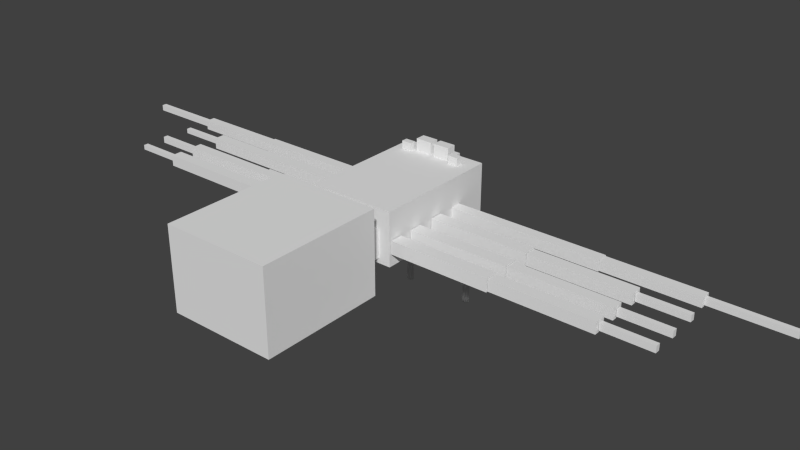 # Source: albino_spider.blend  (saved by Blender 2.78.0; exported with 4.5.12 LTS)
import bpy
from mathutils import Matrix  # noqa: F401  (used for matrix-valued properties, if any)

bpy.ops.wm.read_factory_settings(use_empty=True)
scene = bpy.context.scene
scene.name = 'Scene'

# ---- collections
col_collection_1 = bpy.data.collections.new('Collection 1'); scene.collection.children.link(col_collection_1)

# ---- materials (node trees are filled in below, after node groups)
mat_material = bpy.data.materials.new('Material')
mat_material.alpha_threshold = 0.0
mat_material.use_transparent_shadow = False
mat_material.roughness = 0.5
mat_material.line_color = (0.0, 0.0, 0.0, 1.0)

# ---- material node trees

# ---- world
world_world = bpy.data.worlds.new('World'); scene.world = world_world
world_world.color = (0.05088, 0.05088, 0.05088)
world_world.use_sun_shadow = False
world_world.sun_shadow_jitter_overblur = 0.0
world_world.cycles.sampling_method = 'NONE'
world_world.cycles.sample_map_resolution = 256

# ---- meshes
me_cube_001 = bpy.data.meshes.new('Cube.001')
me_cube_001.from_pydata([(3.583, 1.168, 0.2429), (2.833, 1.168, 0.2429), (2.833, 1.216, 0.2429), (3.583, 1.216, 0.2429), (3.583, 1.168, 0.3027), (2.833, 1.168, 0.3027), (2.833, 1.216, 0.3027), (3.583, 1.216, 0.3027), (2.831, 1.144, 0.225), (1.924, 1.144, 0.225), (1.924, 1.24, 0.225), (2.831, 1.24, 0.225), (2.831, 1.144, 0.3207), (1.924, 1.144, 0.3207), (1.924, 1.24, 0.3207), (2.831, 1.24, 0.3207), (1.921, 1.138, 0.219), (0.4232, 1.138, 0.219), (0.4232, 1.246, 0.219), (1.921, 1.246, 0.219), (1.921, 1.138, 0.3267), (0.4232, 1.138, 0.3267), (0.4232, 1.246, 0.3267), (1.921, 1.246, 0.3267), (2.87, 0.8777, 0.241), (2.399, 0.8777, 0.241), (2.399, 0.9254, 0.241), (2.87, 0.9254, 0.241), (2.87, 0.8777, 0.3046), (2.399, 0.8777, 0.3046), (2.399, 0.9254, 0.3046), (2.87, 0.9254, 0.3046), (1.41, 0.838, 0.2093), (0.4323, 0.838, 0.2093), (0.4323, 0.9651, 0.2093), (1.41, 0.9651, 0.2093), (1.41, 0.838, 0.3364), (0.4323, 0.838, 0.3364), (0.4323, 0.9651, 0.3364), (1.41, 0.9651, 0.3364), (2.393, 0.846, 0.2172), (1.416, 0.846, 0.2172), (1.416, 0.9572, 0.2172), (2.393, 0.9572, 0.2172), (2.393, 0.846, 0.3284), (1.416, 0.846, 0.3284), (1.416, 0.9572, 0.3284), (2.393, 0.9572, 0.3284), (2.393, 0.5613, 0.2172), (1.416, 0.5613, 0.2172), (1.416, 0.6725, 0.2172), (2.393, 0.6725, 0.2172), (2.393, 0.5613, 0.3284), (1.416, 0.5613, 0.3284), (1.416, 0.6725, 0.3284), (2.393, 0.6725, 0.3284), (1.41, 0.5534, 0.2093), (0.4323, 0.5534, 0.2093), (0.4323, 0.6805, 0.2093), (1.41, 0.6805, 0.2093), (1.41, 0.5534, 0.3364), (0.4323, 0.5534, 0.3364), (0.4323, 0.6805, 0.3364), (1.41, 0.6805, 0.3364), (2.87, 0.5931, 0.241), (2.399, 0.5931, 0.241), (2.399, 0.6408, 0.241), (2.87, 0.6408, 0.241), (2.87, 0.5931, 0.3046), (2.399, 0.5931, 0.3046), (2.399, 0.6408, 0.3046), (2.87, 0.6408, 0.3046), (2.87, 0.3381, 0.241), (2.399, 0.3381, 0.241), (2.399, 0.3858, 0.241), (2.87, 0.3858, 0.241), (2.87, 0.3381, 0.3046), (2.399, 0.3381, 0.3046), (2.399, 0.3858, 0.3046), (2.87, 0.3858, 0.3046), (1.41, 0.2984, 0.2093), (0.4323, 0.2984, 0.2093), (0.4323, 0.4255, 0.2093), (1.41, 0.4255, 0.2093), (1.41, 0.2984, 0.3364), (0.4323, 0.2984, 0.3364), (0.4323, 0.4255, 0.3364), (1.41, 0.4255, 0.3364), (2.393, 0.3063, 0.2172), (1.416, 0.3063, 0.2172), (1.416, 0.4175, 0.2172), (2.393, 0.4175, 0.2172), (2.393, 0.3063, 0.3284), (1.416, 0.3063, 0.3284), (1.416, 0.4175, 0.3284), (2.393, 0.4175, 0.3284), (-0.4169, 0.2984, 0.2093), (-1.394, 0.2984, 0.2093), (-1.394, 0.4255, 0.2093), (-0.4169, 0.4255, 0.2093), (-0.4169, 0.2984, 0.3364), (-1.394, 0.2984, 0.3364), (-1.394, 0.4255, 0.3364), (-0.4169, 0.4255, 0.3364), (-1.401, 0.3063, 0.2172), (-2.378, 0.3063, 0.2172), (-2.378, 0.4175, 0.2172), (-1.401, 0.4175, 0.2172), (-1.401, 0.3063, 0.3284), (-2.378, 0.3063, 0.3284), (-2.378, 0.4175, 0.3284), (-1.401, 0.4175, 0.3284), (-2.384, 0.3381, 0.249), (-2.854, 0.3381, 0.249), (-2.854, 0.3857, 0.249), (-2.384, 0.3857, 0.249), (-2.384, 0.3381, 0.2967), (-2.854, 0.3381, 0.2967), (-2.854, 0.3857, 0.2967), (-2.384, 0.3857, 0.2967), (-2.384, 0.5912, 0.241), (-2.854, 0.5912, 0.241), (-2.854, 0.6389, 0.241), (-2.384, 0.6389, 0.241), (-2.384, 0.5912, 0.3046), (-2.854, 0.5912, 0.3046), (-2.854, 0.6389, 0.3046), (-2.384, 0.6389, 0.3046), (-1.401, 0.5595, 0.2172), (-2.378, 0.5595, 0.2172), (-2.378, 0.6707, 0.2172), (-1.401, 0.6707, 0.2172), (-1.401, 0.5595, 0.3284), (-2.378, 0.5595, 0.3284), (-2.378, 0.6707, 0.3284), (-1.401, 0.6707, 0.3284), (-0.4169, 0.5515, 0.2093), (-1.394, 0.5515, 0.2093), (-1.394, 0.6786, 0.2093), (-0.4169, 0.6786, 0.2093), (-0.4169, 0.5515, 0.3364), (-1.394, 0.5515, 0.3364), (-1.394, 0.6786, 0.3364), (-0.4169, 0.6786, 0.3364), (-0.4169, 0.8585, 0.2093), (-1.394, 0.8585, 0.2093), (-1.394, 0.9856, 0.2093), (-0.4169, 0.9856, 0.2093), (-0.4169, 0.8585, 0.3364), (-1.394, 0.8585, 0.3364), (-1.394, 0.9856, 0.3364), (-0.4169, 0.9856, 0.3364), (-1.401, 0.8664, 0.2172), (-2.378, 0.8664, 0.2172), (-2.378, 0.9776, 0.2172), (-1.401, 0.9776, 0.2172), (-1.401, 0.8664, 0.3284), (-2.378, 0.8664, 0.3284), (-2.378, 0.9776, 0.3284), (-1.401, 0.9776, 0.3284), (-2.384, 0.8982, 0.249), (-2.854, 0.8982, 0.249), (-2.854, 0.9459, 0.249), (-2.384, 0.9459, 0.249), (-2.384, 0.8982, 0.2967), (-2.854, 0.8982, 0.2967), (-2.854, 0.9459, 0.2967), (-2.384, 0.9459, 0.2967), (-2.824, 1.168, 0.2429), (-3.574, 1.168, 0.2429), (-3.574, 1.216, 0.2429), (-2.824, 1.216, 0.2429), (-2.824, 1.168, 0.3027), (-3.574, 1.168, 0.3027), (-3.574, 1.216, 0.3027), (-2.824, 1.216, 0.3027), (-1.912, 1.144, 0.225), (-2.82, 1.144, 0.225), (-2.82, 1.24, 0.225), (-1.912, 1.24, 0.225), (-1.912, 1.144, 0.3207), (-2.82, 1.144, 0.3207), (-2.82, 1.24, 0.3207), (-1.912, 1.24, 0.3207), (-0.4078, 1.138, 0.219), (-1.905, 1.138, 0.219), (-1.905, 1.246, 0.219), (-0.4078, 1.246, 0.219), (-0.4078, 1.138, 0.3267), (-1.905, 1.138, 0.3267), (-1.905, 1.246, 0.3267), (-0.4078, 1.246, 0.3267), (0.2396, 1.702, 0.4288), (0.1201, 1.702, 0.4288), (0.1201, 1.584, 0.4288), (0.2396, 1.584, 0.4288), (0.2396, 1.702, 0.127), (0.1201, 1.702, 0.127), (0.1201, 1.584, 0.127), (0.2396, 1.584, 0.127), (-0.1, 1.71, 0.1244), (-0.2666, 1.71, 0.1244), (-0.2666, 1.576, 0.1244), (-0.1, 1.576, 0.1244), (-0.1, 1.71, -0.2141), (-0.2666, 1.71, -0.2141), (-0.2666, 1.576, -0.2141), (-0.1, 1.576, -0.2141), (-0.1634, 1.702, -0.2086), (-0.2127, 1.702, -0.2086), (-0.2127, 1.662, -0.2086), (-0.1634, 1.662, -0.2086), (-0.1634, 1.702, -0.5086), (-0.2127, 1.702, -0.5086), (-0.2127, 1.662, -0.5086), (-0.1634, 1.662, -0.5086), (-0.1248, 1.702, 0.4288), (-0.2443, 1.702, 0.4288), (-0.2443, 1.584, 0.4288), (-0.1248, 1.584, 0.4288), (-0.1248, 1.702, 0.127), (-0.2443, 1.702, 0.127), (-0.2443, 1.584, 0.127), (-0.1248, 1.584, 0.127), (0.4236, 0.2851, 0.08716), (-0.4286, 0.2851, 0.08716), (-0.4286, 1.576, 0.08716), (0.4236, 1.576, 0.08716), (0.4236, 0.2851, 0.6072), (-0.4286, 0.2851, 0.6072), (-0.4286, 1.576, 0.6072), (0.4236, 1.576, 0.6072), (0.3051, 0.0462, 0.1363), (-0.3101, 0.0462, 0.1363), (-0.3101, 0.2845, 0.1363), (0.3051, 0.2845, 0.1363), (0.3051, 0.0462, 0.4284), (-0.3101, 0.0462, 0.4284), (-0.3101, 0.2845, 0.4284), (0.3051, 0.2845, 0.4284), (0.4828, -1.195, -0.05126), (-0.5738, -1.195, -0.05126), (-0.5738, 0.0305, -0.05126), (0.4828, 0.0305, -0.05126), (0.4828, -1.195, 0.7556), (-0.5738, -1.195, 0.7556), (-0.5738, 0.0305, 0.7556), (0.4828, 0.0305, 0.7556), (-0.2872, 1.417, -0.2128), (-0.4067, 1.417, -0.2128), (-0.4067, 1.535, -0.2128), (-0.2872, 1.535, -0.2128), (-0.2872, 1.417, 0.08896), (-0.4067, 1.417, 0.08896), (-0.4067, 1.535, 0.08896), (-0.2872, 1.535, 0.08896), (-0.3258, 1.495, -0.8484), (-0.3751, 1.495, -0.8484), (-0.3751, 1.535, -0.8484), (-0.3258, 1.535, -0.8484), (-0.3258, 1.495, -0.5484), (-0.3751, 1.495, -0.5484), (-0.3751, 1.535, -0.5484), (-0.3258, 1.535, -0.5484), (-0.2624, 1.408, -0.5539), (-0.429, 1.408, -0.5539), (-0.429, 1.543, -0.5539), (-0.2624, 1.543, -0.5539), (-0.2624, 1.408, -0.2155), (-0.429, 1.408, -0.2155), (-0.429, 1.543, -0.2155), (-0.2624, 1.543, -0.2155), (0.3952, 1.417, -0.2128), (0.2757, 1.417, -0.2128), (0.2757, 1.535, -0.2128), (0.3952, 1.535, -0.2128), (0.3952, 1.417, 0.08896), (0.2757, 1.417, 0.08896), (0.2757, 1.535, 0.08896), (0.3952, 1.535, 0.08896), (0.3567, 1.495, -0.8484), (0.3074, 1.495, -0.8484), (0.3074, 1.535, -0.8484), (0.3567, 1.535, -0.8484), (0.3567, 1.495, -0.5484), (0.3074, 1.495, -0.5484), (0.3074, 1.535, -0.5484), (0.3567, 1.535, -0.5484), (0.42, 1.408, -0.5539), (0.2534, 1.408, -0.5539), (0.2534, 1.543, -0.5539), (0.42, 1.543, -0.5539), (0.42, 1.408, -0.2155), (0.2534, 1.408, -0.2155), (0.2534, 1.543, -0.2155), (0.42, 1.543, -0.2155), (0.201, 1.662, -0.5086), (0.1517, 1.662, -0.5086), (0.1517, 1.702, -0.5086), (0.201, 1.702, -0.5086), (0.201, 1.662, -0.2086), (0.1517, 1.662, -0.2086), (0.1517, 1.702, -0.2086), (0.201, 1.702, -0.2086), (0.2644, 1.576, -0.2141), (0.0978, 1.576, -0.2141), (0.0978, 1.71, -0.2141), (0.2644, 1.71, -0.2141), (0.2644, 1.576, 0.1244), (0.0978, 1.576, 0.1244), (0.0978, 1.71, 0.1244), (0.2644, 1.71, 0.1244), (-0.2403, 1.373, 0.6066), (-0.3413, 1.373, 0.6066), (-0.3413, 1.434, 0.6066), (-0.2403, 1.434, 0.6066), (-0.2403, 1.373, 0.6865), (-0.3413, 1.373, 0.6865), (-0.3413, 1.434, 0.6865), (-0.2403, 1.434, 0.6865), (0.2934, 1.373, 0.6066), (0.1924, 1.373, 0.6066), (0.1924, 1.434, 0.6066), (0.2934, 1.434, 0.6066), (0.2934, 1.373, 0.6865), (0.1924, 1.373, 0.6865), (0.1924, 1.434, 0.6865), (0.2934, 1.434, 0.6865), (0.1539, 1.419, 0.6022), (-0.007704, 1.419, 0.6022), (-0.007705, 1.517, 0.6022), (0.1539, 1.517, 0.6022), (0.1539, 1.419, 0.73), (-0.007705, 1.419, 0.73), (-0.007705, 1.517, 0.73), (0.1539, 1.517, 0.73), (-0.04434, 1.419, 0.6022), (-0.206, 1.419, 0.6022), (-0.206, 1.517, 0.6022), (-0.04435, 1.517, 0.6022), (-0.04435, 1.419, 0.73), (-0.206, 1.419, 0.73), (-0.206, 1.517, 0.73), (-0.04435, 1.517, 0.73), (-0.1836, 1.583, 0.4986), (-0.2581, 1.583, 0.4986), (-0.2581, 1.628, 0.4986), (-0.1836, 1.628, 0.4986), (-0.1836, 1.583, 0.5575), (-0.2581, 1.583, 0.5575), (-0.2581, 1.628, 0.5575), (-0.1836, 1.628, 0.5575), (0.2102, 1.583, 0.4986), (0.1357, 1.583, 0.4986), (0.1357, 1.628, 0.4986), (0.2102, 1.628, 0.4986), (0.2102, 1.583, 0.5575), (0.1357, 1.583, 0.5575), (0.1357, 1.628, 0.5575), (0.2102, 1.628, 0.5575), (0.1175, 1.571, 0.4948), (-0.01141, 1.571, 0.4948), (-0.01141, 1.65, 0.4948), (0.1175, 1.65, 0.4948), (0.1175, 1.571, 0.5967), (-0.01141, 1.571, 0.5967), (-0.01141, 1.65, 0.5967), (0.1175, 1.65, 0.5967), (-0.04064, 1.571, 0.4948), (-0.1695, 1.571, 0.4948), (-0.1695, 1.65, 0.4948), (-0.04064, 1.65, 0.4948), (-0.04064, 1.571, 0.5967), (-0.1695, 1.571, 0.5967), (-0.1695, 1.65, 0.5967), (-0.04064, 1.65, 0.5967)], [], [(0, 1, 2, 3), (4, 7, 6, 5), (0, 4, 5, 1), (1, 5, 6, 2), (2, 6, 7, 3), (4, 0, 3, 7), (8, 9, 10, 11), (12, 15, 14, 13), (8, 12, 13, 9), (9, 13, 14, 10), (10, 14, 15, 11), (12, 8, 11, 15), (16, 17, 18, 19), (20, 23, 22, 21), (16, 20, 21, 17), (17, 21, 22, 18), (18, 22, 23, 19), (20, 16, 19, 23), (24, 25, 26, 27), (28, 31, 30, 29), (24, 28, 29, 25), (25, 29, 30, 26), (26, 30, 31, 27), (28, 24, 27, 31), (32, 33, 34, 35), (36, 39, 38, 37), (32, 36, 37, 33), (33, 37, 38, 34), (34, 38, 39, 35), (36, 32, 35, 39), (40, 41, 42, 43), (44, 47, 46, 45), (40, 44, 45, 41), (41, 45, 46, 42), (42, 46, 47, 43), (44, 40, 43, 47), (48, 49, 50, 51), (52, 55, 54, 53), (48, 52, 53, 49), (49, 53, 54, 50), (50, 54, 55, 51), (52, 48, 51, 55), (56, 57, 58, 59), (60, 63, 62, 61), (56, 60, 61, 57), (57, 61, 62, 58), (58, 62, 63, 59), (60, 56, 59, 63), (64, 65, 66, 67), (68, 71, 70, 69), (64, 68, 69, 65), (65, 69, 70, 66), (66, 70, 71, 67), (68, 64, 67, 71), (72, 73, 74, 75), (76, 79, 78, 77), (72, 76, 77, 73), (73, 77, 78, 74), (74, 78, 79, 75), (76, 72, 75, 79), (80, 81, 82, 83), (84, 87, 86, 85), (80, 84, 85, 81), (81, 85, 86, 82), (82, 86, 87, 83), (84, 80, 83, 87), (88, 89, 90, 91), (92, 95, 94, 93), (88, 92, 93, 89), (89, 93, 94, 90), (90, 94, 95, 91), (92, 88, 91, 95), (96, 97, 98, 99), (100, 103, 102, 101), (96, 100, 101, 97), (97, 101, 102, 98), (98, 102, 103, 99), (100, 96, 99, 103), (104, 105, 106, 107), (108, 111, 110, 109), (104, 108, 109, 105), (105, 109, 110, 106), (106, 110, 111, 107), (108, 104, 107, 111), (112, 113, 114, 115), (116, 119, 118, 117), (112, 116, 117, 113), (113, 117, 118, 114), (114, 118, 119, 115), (116, 112, 115, 119), (120, 121, 122, 123), (124, 127, 126, 125), (120, 124, 125, 121), (121, 125, 126, 122), (122, 126, 127, 123), (124, 120, 123, 127), (128, 129, 130, 131), (132, 135, 134, 133), (128, 132, 133, 129), (129, 133, 134, 130), (130, 134, 135, 131), (132, 128, 131, 135), (136, 137, 138, 139), (140, 143, 142, 141), (136, 140, 141, 137), (137, 141, 142, 138), (138, 142, 143, 139), (140, 136, 139, 143), (144, 145, 146, 147), (148, 151, 150, 149), (144, 148, 149, 145), (145, 149, 150, 146), (146, 150, 151, 147), (148, 144, 147, 151), (152, 153, 154, 155), (156, 159, 158, 157), (152, 156, 157, 153), (153, 157, 158, 154), (154, 158, 159, 155), (156, 152, 155, 159), (160, 161, 162, 163), (164, 167, 166, 165), (160, 164, 165, 161), (161, 165, 166, 162), (162, 166, 167, 163), (164, 160, 163, 167), (168, 169, 170, 171), (172, 175, 174, 173), (168, 172, 173, 169), (169, 173, 174, 170), (170, 174, 175, 171), (172, 168, 171, 175), (176, 177, 178, 179), (180, 183, 182, 181), (176, 180, 181, 177), (177, 181, 182, 178), (178, 182, 183, 179), (180, 176, 179, 183), (184, 185, 186, 187), (188, 191, 190, 189), (184, 188, 189, 185), (185, 189, 190, 186), (186, 190, 191, 187), (188, 184, 187, 191), (195, 199, 196, 192), (197, 193, 192, 196), (198, 194, 193, 197), (199, 195, 194, 198), (195, 192, 193, 194), (199, 198, 197, 196), (203, 207, 204, 200), (205, 201, 200, 204), (206, 202, 201, 205), (207, 203, 202, 206), (203, 200, 201, 202), (207, 206, 205, 204), (211, 215, 212, 208), (213, 209, 208, 212), (214, 210, 209, 213), (215, 211, 210, 214), (211, 208, 209, 210), (215, 214, 213, 212), (219, 223, 220, 216), (221, 217, 216, 220), (222, 218, 217, 221), (223, 219, 218, 222), (219, 216, 217, 218), (223, 222, 221, 220), (224, 225, 226, 227), (228, 231, 230, 229), (224, 228, 229, 225), (225, 229, 230, 226), (226, 230, 231, 227), (228, 224, 227, 231), (232, 233, 234, 235), (236, 239, 238, 237), (232, 236, 237, 233), (233, 237, 238, 234), (234, 238, 239, 235), (236, 232, 235, 239), (240, 241, 242, 243), (244, 247, 246, 245), (240, 244, 245, 241), (241, 245, 246, 242), (242, 246, 247, 243), (244, 240, 243, 247), (248, 249, 250, 251), (252, 255, 254, 253), (248, 252, 253, 249), (249, 253, 254, 250), (250, 254, 255, 251), (252, 248, 251, 255), (256, 257, 258, 259), (260, 263, 262, 261), (256, 260, 261, 257), (257, 261, 262, 258), (258, 262, 263, 259), (260, 256, 259, 263), (264, 265, 266, 267), (268, 271, 270, 269), (264, 268, 269, 265), (265, 269, 270, 266), (266, 270, 271, 267), (268, 264, 267, 271), (272, 273, 274, 275), (276, 279, 278, 277), (272, 276, 277, 273), (273, 277, 278, 274), (274, 278, 279, 275), (276, 272, 275, 279), (280, 281, 282, 283), (284, 287, 286, 285), (280, 284, 285, 281), (281, 285, 286, 282), (282, 286, 287, 283), (284, 280, 283, 287), (288, 289, 290, 291), (292, 295, 294, 293), (288, 292, 293, 289), (289, 293, 294, 290), (290, 294, 295, 291), (292, 288, 291, 295), (296, 297, 298, 299), (300, 303, 302, 301), (296, 300, 301, 297), (297, 301, 302, 298), (298, 302, 303, 299), (300, 296, 299, 303), (304, 305, 306, 307), (308, 311, 310, 309), (304, 308, 309, 305), (305, 309, 310, 306), (306, 310, 311, 307), (308, 304, 307, 311), (312, 313, 314, 315), (316, 319, 318, 317), (312, 316, 317, 313), (313, 317, 318, 314), (314, 318, 319, 315), (316, 312, 315, 319), (320, 321, 322, 323), (324, 327, 326, 325), (320, 324, 325, 321), (321, 325, 326, 322), (322, 326, 327, 323), (324, 320, 323, 327), (328, 329, 330, 331), (332, 335, 334, 333), (328, 332, 333, 329), (329, 333, 334, 330), (330, 334, 335, 331), (332, 328, 331, 335), (336, 337, 338, 339), (340, 343, 342, 341), (336, 340, 341, 337), (337, 341, 342, 338), (338, 342, 343, 339), (340, 336, 339, 343), (344, 345, 346, 347), (348, 351, 350, 349), (344, 348, 349, 345), (345, 349, 350, 346), (346, 350, 351, 347), (348, 344, 347, 351), (352, 353, 354, 355), (356, 359, 358, 357), (352, 356, 357, 353), (353, 357, 358, 354), (354, 358, 359, 355), (356, 352, 355, 359), (360, 361, 362, 363), (364, 367, 366, 365), (360, 364, 365, 361), (361, 365, 366, 362), (362, 366, 367, 363), (364, 360, 363, 367), (368, 369, 370, 371), (372, 375, 374, 373), (368, 372, 373, 369), (369, 373, 374, 370), (370, 374, 375, 371), (372, 368, 371, 375)])
_uv = me_cube_001.uv_layers.new(name='UVMap')
_uv.uv.foreach_set('vector', [0.8422, 0.06432, 0.8422, 0.2191, 0.8324, 0.2191, 0.8324, 0.06432, 0.6809, 0.06288, 0.6907, 0.06288, 0.6907, 0.2177, 0.6809, 0.2177, 0.9144, 0.009988, 0.9266, 0.009988, 0.9266, 0.1648, 0.9144, 0.1648, 0.6893, 0.305, 0.6893, 0.2926, 0.6991, 0.2926, 0.6991, 0.305, 0.8324, 0.2191, 0.8201, 0.2191, 0.8201, 0.06432, 0.8324, 0.06432, 0.6795, 0.2926, 0.6795, 0.305, 0.6696, 0.305, 0.6696, 0.2926, 0.3693, 0.7723, 0.3693, 0.9596, 0.3496, 0.9596, 0.3496, 0.7723, 0.3693, 0.7723, 0.3889, 0.7723, 0.3889, 0.9596, 0.3693, 0.9596, 0.5527, 0.8728, 0.5331, 0.8728, 0.5331, 0.6854, 0.5527, 0.6854, 0.3025, 0.7041, 0.2828, 0.7041, 0.2828, 0.6843, 0.3025, 0.6843, 0.4085, 0.9596, 0.3889, 0.9596, 0.3889, 0.7723, 0.4085, 0.7723, 0.3025, 0.6843, 0.3221, 0.6843, 0.3221, 0.7041, 0.3025, 0.7041, 0.4516, 0.4794, 0.4516, 0.7884, 0.4295, 0.7884, 0.4295, 0.4794, 0.4516, 0.4794, 0.4737, 0.4794, 0.4737, 0.7884, 0.4516, 0.7884, 0.3853, 0.7884, 0.3632, 0.7884, 0.3632, 0.4794, 0.3853, 0.4794, 0.3201, 0.9752, 0.3422, 0.9752, 0.3422, 0.9974, 0.3201, 0.9974, 0.4737, 0.4794, 0.4958, 0.4794, 0.4958, 0.7884, 0.4737, 0.7884, 0.5527, 0.927, 0.5527, 0.9048, 0.5748, 0.9048, 0.5748, 0.927, 0.7103, 0.1431, 0.7103, 0.2402, 0.7005, 0.2402, 0.7005, 0.1431, 0.6907, 0.06288, 0.7005, 0.06288, 0.7005, 0.16, 0.6907, 0.16, 0.8107, 0.263, 0.7977, 0.263, 0.7977, 0.1659, 0.8107, 0.1659, 0.7596, 0.3261, 0.7596, 0.3392, 0.7498, 0.3392, 0.7498, 0.3261, 0.6824, 0.1911, 0.6954, 0.1911, 0.6954, 0.2883, 0.6824, 0.2883, 0.8804, 0.1886, 0.8804, 0.2018, 0.8706, 0.2018, 0.8706, 0.1886, 0.3218, 0.7047, 0.3218, 0.9064, 0.2957, 0.9064, 0.2957, 0.7047, 0.4091, 0.4531, 0.4352, 0.4531, 0.4352, 0.6548, 0.4091, 0.6548, 0.3375, 0.8267, 0.3114, 0.8267, 0.3114, 0.625, 0.3375, 0.625, 0.02608, 0.9778, 6.114e-09, 0.9778, 0.0, 0.9516, 0.02608, 0.9516, 0.4545, 0.9078, 0.4285, 0.9078, 0.4285, 0.7061, 0.4545, 0.7061, 0.3201, 0.9227, 0.3461, 0.9227, 0.3461, 0.9489, 0.3201, 0.9489, 0.2077, 0.6952, 0.2077, 0.8969, 0.1849, 0.8969, 0.1849, 0.6952, 0.3707, 0.9064, 0.3479, 0.9064, 0.3479, 0.7047, 0.3707, 0.7047, 0.5523, 0.9078, 0.5295, 0.9078, 0.5295, 0.7061, 0.5523, 0.7061, 0.3724, 0.9826, 0.3496, 0.9826, 0.3496, 0.9596, 0.3724, 0.9596, 0.6679, 0.7406, 0.6451, 0.7406, 0.6451, 0.539, 0.6679, 0.539, 0.5331, 0.9244, 0.5103, 0.9244, 0.5103, 0.9014, 0.5331, 0.9014, 0.3831, 0.6998, 0.3831, 0.9014, 0.3603, 0.9014, 0.3603, 0.6998, 0.2362, 0.6952, 0.259, 0.6952, 0.259, 0.8969, 0.2362, 0.8969, 0.3082, 0.9014, 0.2854, 0.9014, 0.2854, 0.6998, 0.3082, 0.6998, 0.3953, 0.9826, 0.3724, 0.9826, 0.3724, 0.9596, 0.3953, 0.9596, 0.5331, 0.9014, 0.5103, 0.9014, 0.5103, 0.6998, 0.5331, 0.6998, 0.4614, 0.9014, 0.4614, 0.9244, 0.4386, 0.9244, 0.4386, 0.9014, 0.4091, 0.4531, 0.4091, 0.6548, 0.383, 0.6548, 0.383, 0.4531, 0.3461, 0.721, 0.3201, 0.721, 0.3201, 0.5193, 0.3461, 0.5193, 0.4352, 0.4531, 0.4613, 0.4531, 0.4613, 0.6548, 0.4352, 0.6548, 0.0, 0.9254, 0.02608, 0.9254, 0.02608, 0.9516, 6.114e-09, 0.9516, 0.4874, 0.6548, 0.4613, 0.6548, 0.4613, 0.4531, 0.4874, 0.4531, 0.3527, 0.7035, 0.3527, 0.6772, 0.3788, 0.6772, 0.3788, 0.7035, 0.8205, 0.1659, 0.8205, 0.263, 0.8107, 0.263, 0.8107, 0.1659, 0.7254, 0.1703, 0.7352, 0.1703, 0.7352, 0.2675, 0.7254, 0.2675, 0.9266, 0.2619, 0.9136, 0.2619, 0.9136, 0.1648, 0.9266, 0.1648, 0.7596, 0.3129, 0.7596, 0.3261, 0.7498, 0.3261, 0.7498, 0.3129, 0.7215, 0.2883, 0.7085, 0.2883, 0.7085, 0.1911, 0.7215, 0.1911, 0.7217, 0.1907, 0.7217, 0.1776, 0.7315, 0.1776, 0.7315, 0.1907, 0.8786, 0.2117, 0.8786, 0.3088, 0.8688, 0.3088, 0.8688, 0.2117, 0.7215, 0.1911, 0.7313, 0.1911, 0.7313, 0.2883, 0.7215, 0.2883, 0.9758, 0.253, 0.9628, 0.253, 0.9628, 0.1559, 0.9758, 0.1559, 0.8587, 0.2749, 0.8587, 0.288, 0.8489, 0.288, 0.8489, 0.2749, 0.6954, 0.1911, 0.7085, 0.1911, 0.7085, 0.2883, 0.6954, 0.2883, 0.9896, 0.1272, 0.9896, 0.1403, 0.9799, 0.1403, 0.9799, 0.1272, 0.5934, 0.8908, 0.5934, 0.6891, 0.6195, 0.6891, 0.6195, 0.8908, 0.2957, 0.9064, 0.2697, 0.9064, 0.2697, 0.7047, 0.2957, 0.7047, 0.5412, 0.6891, 0.5673, 0.6891, 0.5673, 0.8908, 0.5412, 0.8908, 0.5707, 0.6811, 0.5446, 0.6811, 0.5446, 0.6548, 0.5707, 0.6548, 0.4545, 0.7061, 0.4806, 0.7061, 0.4806, 0.9078, 0.4545, 0.9078, 0.5185, 0.6548, 0.5446, 0.6548, 0.5446, 0.6811, 0.5185, 0.6811, 0.5558, 0.4531, 0.5558, 0.6548, 0.533, 0.6548, 0.533, 0.4531, 0.4125, 0.6998, 0.4353, 0.6998, 0.4353, 0.9014, 0.4125, 0.9014, 0.5786, 0.6548, 0.5558, 0.6548, 0.5558, 0.4531, 0.5786, 0.4531, 0.4542, 0.9826, 0.4314, 0.9826, 0.4314, 0.9596, 0.4542, 0.9596, 0.7043, 0.7561, 0.6815, 0.7561, 0.6815, 0.5545, 0.7043, 0.5545, 0.4875, 0.9014, 0.5103, 0.9014, 0.5103, 0.9244, 0.4875, 0.9244, 0.7249, 0.562, 0.7249, 0.7637, 0.6988, 0.7637, 0.6988, 0.562, 0.2436, 0.7047, 0.2697, 0.7047, 0.2697, 0.9064, 0.2436, 0.9064, 0.1067, 0.6952, 0.1328, 0.6952, 0.1328, 0.8969, 0.1067, 0.8969, 0.3461, 0.9752, 0.3201, 0.9752, 0.3201, 0.9489, 0.3461, 0.9489, 0.1849, 0.8969, 0.1588, 0.8969, 0.1588, 0.6952, 0.1849, 0.6952, 0.05375, 0.9254, 0.07983, 0.9254, 0.07983, 0.9516, 0.05375, 0.9516, 0.2818, 0.6952, 0.2818, 0.8969, 0.259, 0.8969, 0.259, 0.6952, 0.4874, 0.4531, 0.5102, 0.4531, 0.5102, 0.6548, 0.4874, 0.6548, 0.4163, 0.9064, 0.3935, 0.9064, 0.3935, 0.7047, 0.4163, 0.7047, 0.3831, 0.9244, 0.3603, 0.9244, 0.3603, 0.9014, 0.3831, 0.9014, 0.589, 0.5607, 0.6118, 0.5607, 0.6118, 0.7623, 0.589, 0.7623, 0.4085, 0.9596, 0.4314, 0.9596, 0.4314, 0.9826, 0.4085, 0.9826, 0.7411, 0.1911, 0.7411, 0.2883, 0.7313, 0.2883, 0.7313, 0.1911, 0.9266, 0.2117, 0.9364, 0.2117, 0.9364, 0.3088, 0.9266, 0.3088, 0.8786, 0.2117, 0.8884, 0.2117, 0.8884, 0.3088, 0.8786, 0.3088, 0.6824, 0.2981, 0.6824, 0.2883, 0.6922, 0.2883, 0.6922, 0.2981, 0.9397, 0.2117, 0.9494, 0.2117, 0.9494, 0.3088, 0.9397, 0.3088, 0.7117, 0.2883, 0.7117, 0.2981, 0.7019, 0.2981, 0.7019, 0.2883, 0.8173, 0.05059, 0.8173, 0.1477, 0.8075, 0.1477, 0.8075, 0.05059, 0.8024, 0.2051, 0.8122, 0.2051, 0.8122, 0.3022, 0.8024, 0.3022, 0.6609, 0.2711, 0.6478, 0.2711, 0.6478, 0.1739, 0.6609, 0.1739, 0.8708, 0.07955, 0.8708, 0.09267, 0.8611, 0.09267, 0.8611, 0.07955, 0.8608, 0.2018, 0.8738, 0.2018, 0.8738, 0.2989, 0.8608, 0.2989, 0.7217, 0.1776, 0.7217, 0.1907, 0.7119, 0.1907, 0.7119, 0.1776, 0.3935, 0.7047, 0.3935, 0.9064, 0.3707, 0.9064, 0.3707, 0.7047, 0.3201, 0.721, 0.3429, 0.721, 0.3429, 0.9227, 0.3201, 0.9227, 0.2362, 0.8969, 0.2134, 0.8969, 0.2134, 0.6952, 0.2362, 0.6952, 0.3082, 0.9014, 0.3082, 0.9244, 0.2854, 0.9244, 0.2854, 0.9014, 0.5067, 0.7061, 0.5295, 0.7061, 0.5295, 0.9078, 0.5067, 0.9078, 0.4092, 0.9014, 0.432, 0.9014, 0.432, 0.9244, 0.4092, 0.9244, 0.2582, 0.8269, 0.2582, 0.6252, 0.2843, 0.6252, 0.2843, 0.8269, 0.1328, 0.6952, 0.1588, 0.6952, 0.1588, 0.8969, 0.1328, 0.8969, 0.2582, 0.8269, 0.6455, 0.8908, 0.6455, 0.6891, 0.2582, 0.6252, 0.07983, 0.9778, 0.05375, 0.9778, 0.05375, 0.9516, 0.07983, 0.9516, 0.5934, 0.8908, 0.5673, 0.8908, 0.5673, 0.6891, 0.5934, 0.6891, 0.3114, 0.9152, 0.3114, 0.889, 0.3375, 0.889, 0.3375, 0.9152, 0.5151, 0.8908, 0.5151, 0.6891, 0.5412, 0.6891, 0.5412, 0.8908, 0.6195, 0.6891, 0.6455, 0.6891, 0.6455, 0.8908, 0.6195, 0.8908, 0.3218, 0.7047, 0.3479, 0.7047, 0.3479, 0.9064, 0.3218, 0.9064, 0.05375, 0.9516, 0.02767, 0.9516, 0.02767, 0.9254, 0.05375, 0.9254, 0.5067, 0.9078, 0.4806, 0.9078, 0.4806, 0.7061, 0.5067, 0.7061, 0.02767, 0.9516, 0.05375, 0.9516, 0.05375, 0.9778, 0.02767, 0.9778, 0.4875, 0.6998, 0.4875, 0.9014, 0.4646, 0.9014, 0.4646, 0.6998, 0.5102, 0.4531, 0.533, 0.4531, 0.533, 0.6548, 0.5102, 0.6548, 0.2972, 0.6952, 0.3201, 0.6952, 0.3201, 0.8969, 0.2972, 0.8969, 0.4875, 0.9244, 0.4646, 0.9244, 0.4646, 0.9014, 0.4875, 0.9014, 0.5752, 0.9078, 0.5523, 0.9078, 0.5523, 0.7061, 0.5752, 0.7061, 0.4092, 0.9244, 0.3864, 0.9244, 0.3864, 0.9014, 0.4092, 0.9014, 0.7005, 0.16, 0.7005, 0.2572, 0.6907, 0.2572, 0.6907, 0.16, 0.8836, 0.2989, 0.8738, 0.2989, 0.8738, 0.2018, 0.8836, 0.2018, 0.852, 0.1615, 0.8422, 0.1615, 0.8422, 0.06432, 0.852, 0.06432, 0.9234, 0.2619, 0.9234, 0.2718, 0.9136, 0.2718, 0.9136, 0.2619, 0.727, 0.1901, 0.7172, 0.1901, 0.7172, 0.09296, 0.727, 0.09296, 0.7019, 0.2981, 0.6922, 0.2981, 0.6922, 0.2883, 0.7019, 0.2883, 0.8075, 0.01107, 0.8075, 0.1659, 0.7977, 0.1659, 0.7977, 0.01107, 0.8608, 0.04697, 0.8706, 0.04697, 0.8706, 0.2018, 0.8608, 0.2018, 0.7577, 0.1738, 0.7454, 0.1738, 0.7454, 0.01897, 0.7577, 0.01897, 0.9065, 0.3483, 0.9065, 0.336, 0.9163, 0.336, 0.9163, 0.3483, 0.7826, 0.09981, 0.7949, 0.09981, 0.7949, 0.2546, 0.7826, 0.2546, 0.6893, 0.2926, 0.6893, 0.305, 0.6795, 0.305, 0.6795, 0.2926, 0.3603, 0.625, 0.3603, 0.8124, 0.3407, 0.8124, 0.3407, 0.625, 0.4282, 0.9596, 0.4085, 0.9596, 0.4085, 0.7723, 0.4282, 0.7723, 0.436, 0.892, 0.4163, 0.892, 0.4163, 0.7047, 0.436, 0.7047, 0.2828, 0.6843, 0.2828, 0.7041, 0.2632, 0.7041, 0.2632, 0.6843, 0.4282, 0.7723, 0.4478, 0.7723, 0.4478, 0.9596, 0.4282, 0.9596, 0.3221, 0.7041, 0.3221, 0.6843, 0.3417, 0.6843, 0.3417, 0.7041, 0.5005, 0.506, 0.5005, 0.815, 0.4784, 0.815, 0.4784, 0.506, 0.4295, 0.7884, 0.4074, 0.7884, 0.4074, 0.4794, 0.4295, 0.4794, 0.3853, 0.4794, 0.4074, 0.4794, 0.4074, 0.7884, 0.3853, 0.7884, 0.5618, 1.0, 0.5397, 1.0, 0.5397, 0.9778, 0.5618, 0.9778, 0.4784, 0.815, 0.4563, 0.815, 0.4563, 0.506, 0.4784, 0.506, 0.5638, 0.9778, 0.5859, 0.9778, 0.5859, 1.0, 0.5638, 1.0, 0.2831, 0.8969, 0.2831, 0.9591, 0.259, 0.9591, 0.259, 0.8969, 0.515, 0.8226, 0.515, 0.8849, 0.4905, 0.8849, 0.4905, 0.8226, 0.2134, 0.9591, 0.2134, 0.8969, 0.2375, 0.8969, 0.2375, 0.9591, 0.6179, 0.8908, 0.6179, 0.9531, 0.5934, 0.9531, 0.5934, 0.8908, 0.5185, 0.6811, 0.5426, 0.6811, 0.5426, 0.7057, 0.5185, 0.7057, 0.2602, 0.9138, 0.2602, 0.8891, 0.2843, 0.8891, 0.2843, 0.9138, 0.4563, 0.9547, 0.4563, 0.8849, 0.484, 0.8849, 0.484, 0.9547, 0.2632, 0.6499, 0.2632, 0.5801, 0.2974, 0.5801, 0.2974, 0.6499, 0.06835, 0.9254, 0.06835, 0.8555, 0.09602, 0.8555, 0.09602, 0.9254, 0.2831, 0.6671, 0.2831, 0.5973, 0.3172, 0.5973, 0.3172, 0.6671, 0.2909, 0.6843, 0.2632, 0.6843, 0.2632, 0.6499, 0.2909, 0.6499, 0.4107, 0.6548, 0.4107, 0.6892, 0.383, 0.6892, 0.383, 0.6548, 0.852, 0.1882, 0.852, 0.1262, 0.8602, 0.1262, 0.8602, 0.1882, 0.7005, 0.1248, 0.7005, 0.06288, 0.7106, 0.06288, 0.7106, 0.1248, 0.8602, 0.06432, 0.8602, 0.1262, 0.852, 0.1262, 0.852, 0.06432, 0.778, 0.2929, 0.778, 0.231, 0.7881, 0.231, 0.7881, 0.2929, 0.9587, 0.23, 0.9669, 0.23, 0.9669, 0.2402, 0.9587, 0.2402, 0.8902, 0.336, 0.8902, 0.3462, 0.882, 0.3462, 0.882, 0.336, 0.1067, 0.9591, 0.1067, 0.8969, 0.1308, 0.8969, 0.1308, 0.9591, 0.3114, 0.889, 0.3114, 0.8267, 0.336, 0.8267, 0.336, 0.889, 0.2602, 0.8891, 0.2602, 0.8269, 0.2843, 0.8269, 0.2843, 0.8891, 0.6455, 0.9531, 0.6455, 0.8908, 0.6701, 0.8908, 0.6701, 0.9531, 0.5657, 0.9531, 0.5899, 0.9531, 0.5899, 0.9778, 0.5657, 0.9778, 0.6455, 0.9778, 0.6455, 0.9531, 0.6697, 0.9531, 0.6697, 0.9778, 0.2659, 0.646, 0.09105, 0.646, 0.09105, 0.3797, 0.2659, 0.3797, 0.192, 0.9893, 0.192, 0.723, 0.3668, 0.723, 0.3668, 0.9893, 0.1067, 0.5193, 0.2134, 0.5193, 0.2134, 0.6952, 0.1067, 0.6952, 0.0, 0.5193, 0.1067, 0.5193, 0.1067, 0.7856, 3.057e-09, 0.7856, 0.2655, 0.3745, 0.2654, 0.4812, 0.08951, 0.481, 0.08962, 0.3744, 0.4563, 0.7723, 0.3496, 0.7723, 0.3496, 0.506, 0.4563, 0.506, 0.3342, 0.5801, 0.3342, 0.4531, 0.383, 0.4531, 0.383, 0.5801, 0.7737, 0.689, 0.7249, 0.689, 0.7249, 0.562, 0.7737, 0.562, 0.3342, 0.5801, 0.2742, 0.5801, 0.2742, 0.4531, 0.3342, 0.4531, 0.2632, 0.6404, 0.2632, 0.7006, 0.2143, 0.7006, 0.2143, 0.6404, 0.2742, 0.5801, 0.2143, 0.5801, 0.2143, 0.4531, 0.2742, 0.4531, 0.2632, 0.5801, 0.2632, 0.6404, 0.2143, 0.6404, 0.2143, 0.5801, 0.2709, 0.6029, 0.4877, 0.6029, 0.4877, 0.8559, 0.2709, 0.8559, 0.06644, 0.9469, 0.06644, 0.6939, 0.2832, 0.6939, 0.2832, 0.9469, 0.5151, 0.4711, 0.6807, 0.4711, 0.6807, 0.6891, 0.5151, 0.6891, 0.5819, 0.8829, 0.4163, 0.8829, 0.4163, 0.63, 0.5819, 0.63, 0.4838, 0.8353, 0.3183, 0.8353, 0.3183, 0.6172, 0.4838, 0.6172, 0.2364, 0.6984, 0.402, 0.6984, 0.402, 0.9514, 0.2364, 0.9514, 0.6452, 0.9531, 0.6452, 0.9778, 0.621, 0.9778, 0.621, 0.9531, 0.5397, 0.9531, 0.5638, 0.9531, 0.5638, 0.9778, 0.5397, 0.9778, 0.6455, 0.8908, 0.6455, 0.9531, 0.621, 0.9531, 0.621, 0.8908, 0.1849, 0.9591, 0.1849, 0.8969, 0.2091, 0.8969, 0.2091, 0.9591, 0.5151, 0.9531, 0.5151, 0.8908, 0.5397, 0.8908, 0.5397, 0.9531, 0.336, 0.889, 0.336, 0.8267, 0.3601, 0.8267, 0.3601, 0.889, 0.9138, 0.2286, 0.9138, 0.2388, 0.9056, 0.2388, 0.9056, 0.2286, 0.949, 0.23, 0.9572, 0.23, 0.9572, 0.2402, 0.949, 0.2402, 0.8937, 0.2018, 0.8937, 0.2637, 0.8836, 0.2637, 0.8836, 0.2018, 0.7438, 0.1752, 0.7438, 0.1133, 0.752, 0.1133, 0.752, 0.1752, 0.8173, 0.1125, 0.8173, 0.05059, 0.8274, 0.05059, 0.8274, 0.1125, 0.7009, 0.1305, 0.7009, 0.1924, 0.6927, 0.1924, 0.6927, 0.1305, 0.3384, 0.6671, 0.3384, 0.7015, 0.3107, 0.7015, 0.3107, 0.6671, 0.3462, 0.6843, 0.3185, 0.6843, 0.3185, 0.6499, 0.3462, 0.6499, 0.06835, 0.8555, 0.06835, 0.7856, 0.1025, 0.7856, 0.1025, 0.8555, 0.484, 0.9547, 0.484, 0.8849, 0.5117, 0.8849, 0.5117, 0.9547, 0.06835, 0.7856, 0.06835, 0.8555, 0.03417, 0.8555, 0.03417, 0.7856, 0.02767, 0.8555, 0.02767, 0.9254, 2.446e-08, 0.9254, 0.0, 0.8555, 0.616, 0.9531, 0.616, 0.9778, 0.5918, 0.9778, 0.5918, 0.9531, 0.5426, 0.6811, 0.5668, 0.6811, 0.5668, 0.7057, 0.5426, 0.7057, 0.5918, 0.8908, 0.5918, 0.9531, 0.5673, 0.9531, 0.5673, 0.8908, 0.1588, 0.9591, 0.1588, 0.8969, 0.183, 0.8969, 0.183, 0.9591, 0.5657, 0.8908, 0.5657, 0.9531, 0.5412, 0.9531, 0.5412, 0.8908, 0.1328, 0.9591, 0.1328, 0.8969, 0.1569, 0.8969, 0.1569, 0.9591, 0.8489, 0.2982, 0.8489, 0.288, 0.8571, 0.288, 0.8571, 0.2982, 0.7999, 0.2995, 0.7917, 0.2995, 0.7917, 0.2894, 0.7999, 0.2894, 0.8306, 0.1659, 0.8306, 0.2278, 0.8205, 0.2278, 0.8205, 0.1659, 0.7493, 0.1911, 0.7493, 0.2531, 0.7411, 0.2531, 0.7411, 0.1911, 0.7005, 0.1867, 0.7005, 0.1248, 0.7106, 0.1248, 0.7106, 0.1867, 0.6927, 0.2543, 0.6927, 0.1924, 0.7009, 0.1924, 0.7009, 0.2543, 0.4661, 0.6548, 0.4661, 0.6892, 0.4384, 0.6892, 0.4384, 0.6548, 0.3185, 0.6843, 0.2909, 0.6843, 0.2909, 0.6499, 0.3185, 0.6499, 0.3315, 0.6499, 0.3315, 0.5801, 0.3657, 0.5801, 0.3657, 0.6499, 0.06184, 0.8555, 0.06184, 0.9254, 0.03417, 0.9254, 0.03417, 0.8555, 0.03417, 0.7856, 0.03417, 0.8555, 6.114e-09, 0.8555, 0.0, 0.7856, 0.3172, 0.6671, 0.3172, 0.5973, 0.3449, 0.5973, 0.3449, 0.6671, 0.7199, 0.2883, 0.7199, 0.2985, 0.7117, 0.2985, 0.7117, 0.2883, 0.9408, 0.23, 0.949, 0.23, 0.949, 0.2402, 0.9408, 0.2402, 0.8205, 0.2897, 0.8205, 0.2278, 0.8306, 0.2278, 0.8306, 0.2897, 0.7881, 0.2929, 0.7881, 0.231, 0.7964, 0.231, 0.7964, 0.2929, 0.7005, 0.2486, 0.7005, 0.1867, 0.7106, 0.1867, 0.7106, 0.2486, 0.6927, 0.3163, 0.6927, 0.2543, 0.7009, 0.2543, 0.7009, 0.3163, 0.3107, 0.6671, 0.3107, 0.7015, 0.2831, 0.7015, 0.2831, 0.6671, 0.4107, 0.6548, 0.4384, 0.6548, 0.4384, 0.6892, 0.4107, 0.6892, 0.4905, 0.815, 0.4905, 0.8849, 0.4563, 0.8849, 0.4563, 0.815, 0.3449, 0.6671, 0.3449, 0.5973, 0.3726, 0.5973, 0.3726, 0.6671, 0.2974, 0.6499, 0.2974, 0.5801, 0.3315, 0.5801, 0.3315, 0.6499, 0.4002, 0.5973, 0.4002, 0.6671, 0.3726, 0.6671, 0.3726, 0.5973, 0.04025, 0.9778, 0.04025, 0.9987, 0.02767, 0.9987, 0.02767, 0.9778, 0.0, 0.9778, 0.01258, 0.9778, 0.01258, 0.9987, 7.337e-08, 0.9987, 0.6048, 0.5711, 0.5885, 0.5711, 0.5885, 0.5503, 0.6048, 0.5503, 0.383, 0.7057, 0.383, 0.6892, 0.3956, 0.6892, 0.3956, 0.7057, 0.8901, 0.9051, 0.8737, 0.9051, 0.8737, 0.8843, 0.8901, 0.8843, 0.4208, 0.7057, 0.4208, 0.6892, 0.4334, 0.6892, 0.4334, 0.7057, 0.02608, 0.9778, 0.02608, 0.9987, 0.0135, 0.9987, 0.0135, 0.9778, 0.396, 0.9596, 0.4085, 0.9596, 0.4085, 0.9805, 0.396, 0.9805, 0.2955, 0.98, 0.2791, 0.98, 0.2791, 0.9591, 0.2955, 0.9591, 0.3956, 0.7057, 0.3956, 0.6892, 0.4082, 0.6892, 0.4082, 0.7057, 0.8503, 0.9366, 0.8339, 0.9366, 0.8339, 0.9158, 0.8503, 0.9158, 0.4082, 0.7057, 0.4082, 0.6892, 0.4208, 0.6892, 0.4208, 0.7057, 0.3577, 0.889, 0.3577, 0.9223, 0.3375, 0.9223, 0.3375, 0.889, 0.08567, 0.9527, 0.1058, 0.9527, 0.1058, 0.986, 0.08567, 0.986, 0.4923, 0.6882, 0.4661, 0.6882, 0.4661, 0.6548, 0.4923, 0.6548, 0.177, 0.9855, 0.177, 0.9591, 0.1971, 0.9591, 0.1971, 0.9855, 0.9086, 0.9051, 0.8824, 0.9051, 0.8824, 0.8718, 0.9086, 0.8718, 0.259, 0.9855, 0.259, 0.9591, 0.2791, 0.9591, 0.2791, 0.9855, 0.5353, 0.9531, 0.5353, 0.9865, 0.5151, 0.9865, 0.5151, 0.9531, 0.4298, 0.5504, 0.4499, 0.5504, 0.4499, 0.5837, 0.4298, 0.5837, 0.3384, 0.6671, 0.3646, 0.6671, 0.3646, 0.7005, 0.3384, 0.7005, 0.1569, 0.9855, 0.1569, 0.9591, 0.177, 0.9591, 0.177, 0.9855, 0.8905, 0.9331, 0.8643, 0.9331, 0.8643, 0.8997, 0.8905, 0.8997, 0.2134, 0.9855, 0.2134, 0.9591, 0.2335, 0.9591, 0.2335, 0.9855, 0.5096, 0.6903, 0.5096, 0.7057, 0.5003, 0.7057, 0.5003, 0.6903, 0.4817, 0.6903, 0.491, 0.6903, 0.491, 0.7057, 0.4817, 0.7057, 0.4455, 0.7057, 0.4334, 0.7057, 0.4334, 0.6903, 0.4455, 0.6903, 0.3908, 0.7036, 0.3908, 0.6915, 0.4001, 0.6915, 0.4001, 0.7036, 0.9009, 0.8607, 0.8888, 0.8607, 0.8888, 0.8453, 0.9009, 0.8453, 0.3908, 0.6915, 0.3908, 0.6793, 0.4001, 0.6793, 0.4001, 0.6915, 0.5003, 0.6903, 0.5003, 0.7057, 0.491, 0.7057, 0.491, 0.6903, 0.3417, 0.6843, 0.351, 0.6843, 0.351, 0.6997, 0.3417, 0.6997, 0.4817, 0.7057, 0.4696, 0.7057, 0.4696, 0.6903, 0.4817, 0.6903, 0.06971, 0.99, 0.06971, 0.9778, 0.07899, 0.9778, 0.07899, 0.99, 0.8758, 0.8948, 0.8637, 0.8948, 0.8637, 0.8794, 0.8758, 0.8794, 0.3908, 0.6793, 0.3908, 0.6671, 0.4001, 0.6671, 0.4001, 0.6793, 0.2132, 0.9591, 0.2132, 0.9857, 0.1971, 0.9857, 0.1971, 0.9591, 0.6807, 0.6592, 0.6967, 0.6592, 0.6967, 0.6858, 0.6807, 0.6858, 0.4563, 0.9547, 0.4772, 0.9547, 0.4772, 0.9813, 0.4563, 0.9813, 0.2762, 0.9138, 0.2762, 0.9348, 0.2602, 0.9348, 0.2602, 0.9138, 0.8996, 0.871, 0.8787, 0.871, 0.8787, 0.8444, 0.8996, 0.8444, 0.6455, 0.9988, 0.6455, 0.9778, 0.6616, 0.9778, 0.6616, 0.9988, 0.09602, 0.9254, 0.09602, 0.952, 0.07996, 0.952, 0.07996, 0.9254, 0.3462, 0.6499, 0.3623, 0.6499, 0.3623, 0.6765, 0.3462, 0.6765, 0.484, 0.9547, 0.5049, 0.9547, 0.5049, 0.9813, 0.484, 0.9813, 0.621, 0.9988, 0.621, 0.9778, 0.6371, 0.9778, 0.6371, 0.9988, 0.8749, 0.8475, 0.8958, 0.8475, 0.8958, 0.8741, 0.8749, 0.8741, 0.6023, 0.9988, 0.6023, 0.9778, 0.6183, 0.9778, 0.6183, 0.9988])
me_cube_001.materials.append(mat_material)
me_cube_001.use_remesh_preserve_volume = False
me_cube_001.use_remesh_preserve_attributes = False
me_cube_001.use_mirror_vertex_groups = False
me_cube_001.update()
arm_armature = bpy.data.armatures.new('Armature')  # bones are not reproduced

# ---- objects
ob_armature = bpy.data.objects.new('Armature', arm_armature)
ob_cube_001 = bpy.data.objects.new('Cube.001', me_cube_001)

# ---- transforms, parenting, visibility, modifiers, constraints
ob_armature.location = (0.0, 0.0, 0.0)
ob_armature.show_in_front = True
ob_armature.lineart.crease_threshold = 0.0
ob_cube_001.parent = ob_armature
ob_cube_001.location = (0.0, 0.0, 0.0)
ob_cube_001.lock_rotations_4d = False
ob_cube_001.empty_display_type = 'ARROWS'
ob_cube_001.show_in_front = True
ob_cube_001.lineart.crease_threshold = 0.0
_vg = ob_cube_001.vertex_groups.new(name='Bone')
_vg.add([232, 233, 234, 235, 236, 237, 238, 239], 1.0, 'REPLACE')
_vg = ob_cube_001.vertex_groups.new(name='Bone.001')
_vg.add([240, 241, 242, 243, 244, 245, 246, 247], 1.0, 'REPLACE')
_vg = ob_cube_001.vertex_groups.new(name='Bone.002')
_vg.add([224, 225, 226, 227, 228, 229, 230, 231, 312, 313, 314, 315, 316, 317, 318, 319, 320, 321, 322, 323, 324, 325, 326, 327, 328, 329, 330, 331, 332, 333, 334, 335, 336, 337, 338, 339, 340, 341, 342, 343, 344, 345, 346, 347, 348, 349, 350, 351, 352, 353, 354, 355, 356, 357, 358, 359, 360, 361, 362, 363, 364, 365, 366, 367, 368, 369, 370, 371, 372, 373, 374, 375], 1.0, 'REPLACE')
_vg = ob_cube_001.vertex_groups.new(name='Bone.003')
_vg = ob_cube_001.vertex_groups.new(name='4')
_vg.add([192, 193, 194, 195, 196, 197, 198, 199], 1.0, 'REPLACE')
_vg = ob_cube_001.vertex_groups.new(name='5')
_vg.add([304, 305, 306, 307, 308, 309, 310, 311], 1.0, 'REPLACE')
_vg = ob_cube_001.vertex_groups.new(name='Bone.004')
for _i, _w in zip([200, 201, 202, 203, 207, 264, 268, 269, 270, 271, 288, 292, 293, 294, 295, 304, 308, 309, 310, 311], [0.5177, 0.466, 0.1984, 0.8558, 0.01964, 0.01964, 0.8558, 0.1984, 0.466, 0.5177, 0.01964, 0.8558, 0.1984, 0.466, 0.5177, 0.01964, 0.8558, 0.1984, 0.466, 0.5177]): _vg.add([_i], _w, 'REPLACE')
_vg = ob_cube_001.vertex_groups.new(name='7')
_vg.add([216, 217, 218, 219, 220, 221, 222, 223], 1.0, 'REPLACE')
_vg = ob_cube_001.vertex_groups.new(name='8')
_vg.add([200, 201, 202, 203, 204, 205, 206, 207], 1.0, 'REPLACE')
_vg = ob_cube_001.vertex_groups.new(name='6')
_vg.add([296, 297, 298, 299, 300, 301, 302, 303], 1.0, 'REPLACE')
_vg = ob_cube_001.vertex_groups.new(name='Bone.017')
_vg.add([96, 97, 98, 99, 100, 101, 102, 103], 1.0, 'REPLACE')
_vg = ob_cube_001.vertex_groups.new(name='Bone.020')
for _i, _w in zip([104, 105, 106, 107, 108, 109, 110, 111, 112, 115, 116, 119], [1.0, 1.0, 1.0, 1.0, 1.0, 1.0, 1.0, 1.0, 0.7642, 0.01047, 0.1796, 0.03004]): _vg.add([_i], _w, 'REPLACE')
_vg = ob_cube_001.vertex_groups.new(name='Bone.023')
for _i, _w in zip([112, 113, 114, 115, 116, 117, 118, 119], [0.2358, 0.9974, 0.9998, 0.9698, 0.8204, 0.999, 0.9998, 0.96]): _vg.add([_i], _w, 'REPLACE')
_vg = ob_cube_001.vertex_groups.new(name='9')
_vg.add([208, 209, 210, 211, 212, 213, 214, 215], 1.0, 'REPLACE')
_vg = ob_cube_001.vertex_groups.new(name='Bone.018')
_vg.add([136, 137, 138, 139, 140, 141, 142, 143], 1.0, 'REPLACE')
_vg = ob_cube_001.vertex_groups.new(name='Bone.021')
for _i, _w in zip([120, 123, 124, 127, 128, 129, 130, 131, 132, 133, 134, 135], [0.8304, 0.05271, 0.1557, 0.03929, 1.0, 1.0, 1.0, 1.0, 1.0, 1.0, 1.0, 1.0]): _vg.add([_i], _w, 'REPLACE')
_vg = ob_cube_001.vertex_groups.new(name='Bone.024')
for _i, _w in zip([120, 121, 122, 123, 124, 125, 126, 127], [0.1696, 0.9968, 0.9995, 0.9473, 0.8443, 0.999, 0.9997, 0.9554]): _vg.add([_i], _w, 'REPLACE')
_vg = ob_cube_001.vertex_groups.new(name='10')
_vg.add([248, 249, 250, 251, 252, 253, 254, 255], 1.0, 'REPLACE')
_vg = ob_cube_001.vertex_groups.new(name='Bone.033')
_vg.add([184, 185, 186, 187, 188, 189, 190, 191], 1.0, 'REPLACE')
_vg = ob_cube_001.vertex_groups.new(name='Bone.037')
for _i, _w in zip([176, 177, 178, 179, 180, 181, 182, 183], [0.9904, 0.8747, 0.1184, 0.985, 0.9982, 0.9608, 0.8809, 0.997]): _vg.add([_i], _w, 'REPLACE')
_vg = ob_cube_001.vertex_groups.new(name='Bone.040')
for _i, _w in zip([168, 169, 170, 171, 172, 173, 174, 175, 177, 178, 181, 182], [1.0, 1.0, 1.0, 1.0, 1.0, 1.0, 1.0, 1.0, 0.1253, 0.8816, 0.02839, 0.1191]): _vg.add([_i], _w, 'REPLACE')
_vg = ob_cube_001.vertex_groups.new(name='11')
_vg.add([264, 265, 266, 267, 268, 269, 270, 271], 1.0, 'REPLACE')
_vg = ob_cube_001.vertex_groups.new(name='Bone.019')
_vg.add([144, 145, 146, 147, 148, 149, 150, 151], 1.0, 'REPLACE')
_vg = ob_cube_001.vertex_groups.new(name='Bone.022')
for _i, _w in zip([152, 153, 154, 155, 156, 157, 158, 159, 160, 163, 164, 167], [1.0, 1.0, 1.0, 1.0, 1.0, 1.0, 1.0, 1.0, 0.8095, 0.07803, 0.216, 0.07399]): _vg.add([_i], _w, 'REPLACE')
_vg = ob_cube_001.vertex_groups.new(name='Bone.025')
for _i, _w in zip([160, 161, 162, 163, 164, 165, 166, 167], [0.1905, 0.9874, 0.9989, 0.922, 0.784, 0.9907, 0.9979, 0.926]): _vg.add([_i], _w, 'REPLACE')
_vg = ob_cube_001.vertex_groups.new(name='12')
_vg.add([256, 257, 258, 259, 260, 261, 262, 263], 1.0, 'REPLACE')
_vg = ob_cube_001.vertex_groups.new(name='Bone.028')
_vg.add([80, 81, 82, 83, 84, 85, 86, 87], 1.0, 'REPLACE')
_vg = ob_cube_001.vertex_groups.new(name='Bone.032')
for _i, _w in zip([73, 74, 77, 78, 88, 89, 90, 91, 92, 93, 94, 95], [0.9708, 0.9092, 0.2271, 0.2332, 1.0, 1.0, 1.0, 1.0, 1.0, 1.0, 1.0, 1.0]): _vg.add([_i], _w, 'REPLACE')
_vg = ob_cube_001.vertex_groups.new(name='Bone.036')
for _i, _w in zip([72, 73, 74, 75, 76, 77, 78, 79], [0.9989, 0.008433, 0.09079, 0.9962, 0.9984, 0.7729, 0.7668, 0.9976]): _vg.add([_i], _w, 'REPLACE')
_vg = ob_cube_001.vertex_groups.new(name='1')
_vg.add([272, 273, 274, 275, 276, 277, 278, 279], 1.0, 'REPLACE')
_vg = ob_cube_001.vertex_groups.new(name='Bone.031')
for _i, _w in zip([49, 50, 53, 54, 56, 57, 58, 59, 60, 61, 62, 63], [0.1802, 0.8672, 0.7565, 0.2441, 1.0, 1.0, 1.0, 1.0, 1.0, 1.0, 1.0, 1.0]): _vg.add([_i], _w, 'REPLACE')
_vg = ob_cube_001.vertex_groups.new(name='Bone.035')
for _i, _w in zip([48, 49, 50, 51, 52, 53, 54, 55, 65, 66, 69, 70], [0.9991, 0.8198, 0.1328, 0.9974, 0.9967, 0.2435, 0.7559, 0.9983, 0.9968, 0.998, 0.9928, 0.9932]): _vg.add([_i], _w, 'REPLACE')
_vg = ob_cube_001.vertex_groups.new(name='Bone.039')
for _i, _w in zip([64, 67, 68, 71], [0.9968, 0.9968, 0.9946, 0.9946]): _vg.add([_i], _w, 'REPLACE')
_vg = ob_cube_001.vertex_groups.new(name='2')
_vg.add([288, 289, 290, 291, 292, 293, 294, 295], 1.0, 'REPLACE')
_vg = ob_cube_001.vertex_groups.new(name='Bone.030')
_vg.add([32, 33, 34, 35, 36, 37, 38, 39], 1.0, 'REPLACE')
_vg = ob_cube_001.vertex_groups.new(name='Bone.034')
for _i, _w in zip([25, 26, 29, 30, 40, 41, 42, 43, 44, 45, 46, 47], [0.09744, 0.7923, 0.1183, 0.1359, 1.0, 1.0, 1.0, 1.0, 1.0, 1.0, 1.0, 1.0]): _vg.add([_i], _w, 'REPLACE')
_vg = ob_cube_001.vertex_groups.new(name='Bone.038')
for _i, _w in zip([24, 25, 26, 27, 28, 29, 30, 31], [0.9994, 0.9026, 0.2077, 0.9978, 0.9993, 0.8817, 0.8641, 0.9991]): _vg.add([_i], _w, 'REPLACE')
_vg = ob_cube_001.vertex_groups.new(name='3')
_vg.add([280, 281, 282, 283, 284, 285, 286, 287], 1.0, 'REPLACE')
_vg = ob_cube_001.vertex_groups.new(name='Bone.041')
_vg.add([16, 17, 18, 19, 20, 21, 22, 23], 1.0, 'REPLACE')
_vg = ob_cube_001.vertex_groups.new(name='Bone.042')
_vg.add([8, 9, 10, 11, 12, 13, 14, 15], 1.0, 'REPLACE')
_vg = ob_cube_001.vertex_groups.new(name='Bone.043')
_vg.add([0, 1, 2, 3, 4, 5, 6, 7], 1.0, 'REPLACE')
_m = ob_cube_001.modifiers.new('Armature', 'ARMATURE')
_m.object = ob_armature

# ---- collection membership
col_collection_1.objects.link(ob_armature)
col_collection_1.objects.link(ob_cube_001)

# ---- scene / render settings (as saved in the file)
scene.frame_start = 1; scene.frame_end = 250; scene.frame_set(200)
scene.render.engine = 'BLENDER_EEVEE_NEXT'
scene.render.resolution_percentage = 50
scene.render.dither_intensity = 0.0
scene.cycles.use_denoising = False
scene.cycles.samples = 10
scene.cycles.sampling_pattern = 'TABULATED_SOBOL'
scene.cycles.light_sampling_threshold = 0.0
scene.cycles.use_adaptive_sampling = False
scene.cycles.use_light_tree = False
scene.cycles.blur_glossy = 0.0
scene.cycles.pixel_filter_type = 'GAUSSIAN'
scene.cycles.sample_clamp_indirect = 0.0
scene.view_settings.view_transform = 'Standard'
bpy.context.view_layer.update()

# ---- added for rendering (the .blend has no active camera and no usable light): camera, sun
cam_auto = bpy.data.cameras.new('AutoCamera')
cam_auto.lens = 50.0
cam_auto.sensor_width = 36.0
cam_auto.clip_end = 1000.0
ob_auto_camera = bpy.data.objects.new('AutoCamera', cam_auto)
scene.collection.objects.link(ob_auto_camera)
ob_auto_camera.location = (5.71889, -5.93245, 4.67137)
ob_auto_camera.rotation_euler = (1.09748, -7.21219e-08, 0.694738)
scene.camera = ob_auto_camera
light_auto_sun = bpy.data.lights.new('AutoSun', 'SUN')
light_auto_sun.energy = 3.0
light_auto_sun.angle = 0.0523599
ob_auto_sun = bpy.data.objects.new('AutoSun', light_auto_sun)
scene.collection.objects.link(ob_auto_sun)
ob_auto_sun.rotation_euler = (0.872665, 0.174533, 0.523599)
bpy.context.view_layer.update()
